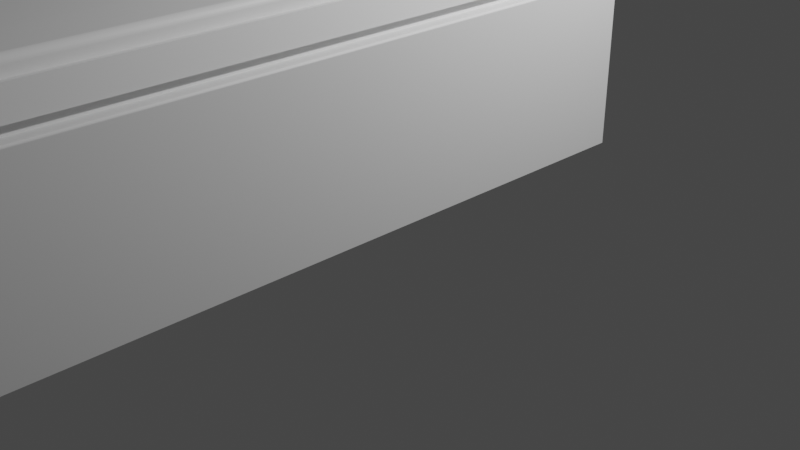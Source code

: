 # Source: gapura.blend  (saved by Blender 3.3.6; exported with 4.5.12 LTS)
import bpy
from mathutils import Matrix  # noqa: F401  (used for matrix-valued properties, if any)

bpy.ops.wm.read_factory_settings(use_empty=True)
scene = bpy.context.scene
scene.name = 'Scene'

# ---- collections
col_collection = bpy.data.collections.new('Collection'); scene.collection.children.link(col_collection)

# ---- materials (node trees are filled in below, after node groups)
mat_material = bpy.data.materials.new('Material')
mat_material.alpha_threshold = 0.0
mat_material.use_transparent_shadow = False
mat_material.roughness = 0.5
mat_material.line_color = (0.0, 0.0, 0.0, 1.0)

# ---- material node trees
mat_material.use_nodes = True; mat_material.node_tree.nodes.clear()
_N = mat_material.node_tree.nodes; _L = mat_material.node_tree.links
n0 = _N.new('ShaderNodeOutputMaterial'); n0.name = 'Material Output'; n0.location = (300, 300)
n1 = _N.new('ShaderNodeBsdfPrincipled'); n1.name = 'Principled BSDF'; n1.location = (10, 300)
n1.distribution = 'GGX'
n1.subsurface_method = 'RANDOM_WALK_SKIN'
n1.inputs[3].default_value = 1.45
n1.inputs[27].default_value = (0.0, 0.0, 0.0, 1.0)
n1.inputs[28].default_value = 1.0
_L.new(n1.outputs[0], n0.inputs[0])
n0.is_active_output = True

# ---- world
world_world = bpy.data.worlds.new('World'); scene.world = world_world
world_world.use_nodes = True; world_world.node_tree.nodes.clear()
_N = world_world.node_tree.nodes; _L = world_world.node_tree.links
n0 = _N.new('ShaderNodeOutputWorld'); n0.name = 'World Output'; n0.location = (300, 300)
n1 = _N.new('ShaderNodeBackground'); n1.name = 'Background'; n1.location = (10, 300)
n1.inputs[0].default_value = (0.05088, 0.05088, 0.05088, 1.0)
_L.new(n1.outputs[0], n0.inputs[0])
n0.is_active_output = True
world_world.color = (0.05088, 0.05088, 0.05088)
world_world.use_sun_shadow = False
world_world.sun_shadow_jitter_overblur = 0.0

# ---- cameras
cam_camera = bpy.data.cameras.new('Camera')
cam_camera.clip_end = 100.0
cam_camera.ortho_scale = 7.314

# ---- lights
light_light = bpy.data.lights.new('Light', 'POINT')
light_light.transmission_factor = 0.0
light_light.energy = 1000.0
light_light.shadow_soft_size = 0.1
light_light.shadow_maximum_resolution = 0.006
light_light.use_absolute_resolution = True

# ---- meshes
me_cube = bpy.data.meshes.new('Cube')
me_cube.from_pydata([(0.9771, 1.0, 1.0), (0.9771, 1.0, -1.0), (0.9771, -7.687, -1.0), (-1.0, 1.0, 1.0), (-1.0, 1.0, -1.0), (-1.0, -7.687, 1.0), (-1.0, -7.687, -1.0), (0.9771, 1.0, 0.5486), (-1.0, -7.687, 0.5486), (-1.0, 1.0, 0.5486), (-1.0, -6.706, -1.0), (0.9771, -6.706, 1.0), (-1.0, -6.706, 1.0), (0.9771, -6.706, -1.0), (-1.0, -6.706, 0.5486), (1.685, 1.0, -1.0), (1.685, -6.706, -1.0), (0.7587, 1.0, -1.0), (0.7587, -7.687, -1.0), (0.7587, 1.0, 1.0), (0.7587, 1.0, 0.5486), (0.7587, -7.607, 0.6279), (0.7587, -6.706, -1.0), (1.549, 0.9207, 0.6301), (1.549, -6.626, 0.6301), (1.523, 1.0, -1.0), (1.523, -6.706, -1.0), (1.429, 1.0, 0.9969), (1.507, 0.9207, 0.8642), (1.439, 1.0, 0.9961), (1.448, 1.0, 0.9935), (1.458, 1.0, 0.9895), (1.467, 1.0, 0.984), (1.475, 1.0, 0.9773), (1.481, 1.0, 0.9695), (1.487, 1.0, 0.9609), (1.491, 1.0, 0.9517), (1.507, -6.626, 0.8642), (1.429, -6.706, 0.9969), (1.491, -6.706, 0.9517), (1.487, -6.706, 0.9609), (1.481, -6.706, 0.9695), (1.475, -6.706, 0.9773), (1.467, -6.706, 0.984), (1.458, -6.706, 0.9895), (1.448, -6.706, 0.9935), (1.439, -6.706, 0.9961), (0.7587, -6.786, 0.6279), (0.7587, -7.607, 0.8666), (0.7046, -7.687, 1.0), (0.7586, -7.687, 0.9492), (0.7583, -7.687, 0.9524), (0.7578, -7.687, 0.9556), (0.7571, -7.687, 0.9588), (0.7562, -7.687, 0.962), (0.7551, -7.687, 0.9651), (0.7539, -7.687, 0.9681), (0.7525, -7.687, 0.971), (0.7509, -7.687, 0.9739), (0.7491, -7.687, 0.9766), (0.7471, -7.687, 0.9793), (0.7451, -7.687, 0.9818), (0.7428, -7.687, 0.9842), (0.7404, -7.687, 0.9864), (0.7379, -7.687, 0.9885), (0.7353, -7.687, 0.9904), (0.7325, -7.687, 0.9922), (0.7297, -7.687, 0.9938), (0.7268, -7.687, 0.9952), (0.7237, -7.687, 0.9965), (0.7206, -7.687, 0.9975), (0.7175, -7.687, 0.9984), (0.7143, -7.687, 0.9991), (0.7111, -7.687, 0.9996), (0.7078, -7.687, 0.9999), (0.7046, -6.706, 1.0), (0.7587, -6.785, 0.8666), (0.8128, -6.706, 1.0), (0.7587, -6.651, 1.0), (0.7078, -6.706, 0.9999), (0.7111, -6.706, 0.9996), (0.7143, -6.706, 0.9991), (0.7175, -6.706, 0.9984), (0.7206, -6.706, 0.9975), (0.7237, -6.706, 0.9965), (0.7268, -6.706, 0.9952), (0.7297, -6.706, 0.9938), (0.7325, -6.706, 0.9922), (0.7353, -6.706, 0.9904), (0.7379, -6.706, 0.9885), (0.7404, -6.706, 0.9864), (0.7428, -6.706, 0.9842), (0.7451, -6.706, 0.9818), (0.7471, -6.706, 0.9793), (0.7491, -6.706, 0.9766), (0.7509, -6.706, 0.9739), (0.7525, -6.706, 0.971), (0.7539, -6.706, 0.9681), (0.7551, -6.706, 0.9651), (0.7562, -6.706, 0.962), (0.7571, -6.706, 0.9588), (0.7578, -6.706, 0.9556), (0.7583, -6.706, 0.9524), (0.7586, -6.706, 0.9492), (0.9771, -7.687, 0.5292), (0.9577, -7.687, 0.5486), (0.9771, -7.687, 0.5304), (0.977, -7.687, 0.5316), (0.9768, -7.687, 0.5327), (0.9766, -7.687, 0.5339), (0.9763, -7.687, 0.535), (0.9759, -7.687, 0.5361), (0.9754, -7.687, 0.5372), (0.9749, -7.687, 0.5382), (0.9743, -7.687, 0.5393), (0.9737, -7.687, 0.5403), (0.973, -7.687, 0.5412), (0.9723, -7.687, 0.5421), (0.9715, -7.687, 0.543), (0.9706, -7.687, 0.5438), (0.9697, -7.687, 0.5445), (0.9688, -7.687, 0.5452), (0.9678, -7.687, 0.5458), (0.9668, -7.687, 0.5464), (0.9657, -7.687, 0.5469), (0.9646, -7.687, 0.5474), (0.9635, -7.687, 0.5478), (0.9624, -7.687, 0.5481), (0.9612, -7.687, 0.5483), (0.9601, -7.687, 0.5485), (0.9589, -7.687, 0.5486), (0.9577, -6.706, 0.5486), (0.9771, -6.706, 0.5292), (0.9965, -6.706, 0.5487), (0.9771, -6.706, 0.568), (0.9589, -6.706, 0.5486), (0.9601, -6.706, 0.5485), (0.9612, -6.706, 0.5483), (0.9624, -6.706, 0.5481), (0.9635, -6.706, 0.5478), (0.9646, -6.706, 0.5474), (0.9657, -6.706, 0.5469), (0.9668, -6.706, 0.5464), (0.9678, -6.706, 0.5458), (0.9688, -6.706, 0.5452), (0.9697, -6.706, 0.5445), (0.9706, -6.706, 0.5438), (0.9715, -6.706, 0.543), (0.9723, -6.706, 0.5421), (0.973, -6.706, 0.5412), (0.9737, -6.706, 0.5403), (0.9743, -6.706, 0.5393), (0.9749, -6.706, 0.5382), (0.9754, -6.706, 0.5372), (0.9759, -6.706, 0.5361), (0.9763, -6.706, 0.535), (0.9766, -6.706, 0.5339), (0.9768, -6.706, 0.5327), (0.977, -6.706, 0.5316), (0.9771, -6.706, 0.5304), (1.666, 1.0, 0.5492), (1.685, 1.0, 0.5292), (1.667, 1.0, 0.5491), (1.668, 1.0, 0.549), (1.669, 1.0, 0.5488), (1.671, 1.0, 0.5485), (1.672, 1.0, 0.5481), (1.673, 1.0, 0.5477), (1.674, 1.0, 0.5472), (1.675, 1.0, 0.5467), (1.676, 1.0, 0.5461), (1.677, 1.0, 0.5454), (1.678, 1.0, 0.5447), (1.679, 1.0, 0.5439), (1.68, 1.0, 0.5431), (1.68, 1.0, 0.5422), (1.681, 1.0, 0.5413), (1.682, 1.0, 0.5403), (1.683, 1.0, 0.5393), (1.683, 1.0, 0.5383), (1.684, 1.0, 0.5372), (1.684, 1.0, 0.5361), (1.684, 1.0, 0.535), (1.685, 1.0, 0.5339), (1.685, 1.0, 0.5327), (1.685, 1.0, 0.5316), (1.685, 1.0, 0.5304), (1.685, -6.706, 0.5292), (1.666, -6.706, 0.5492), (1.685, -6.706, 0.5304), (1.685, -6.706, 0.5316), (1.685, -6.706, 0.5327), (1.685, -6.706, 0.5339), (1.684, -6.706, 0.535), (1.684, -6.706, 0.5361), (1.684, -6.706, 0.5372), (1.683, -6.706, 0.5383), (1.683, -6.706, 0.5393), (1.682, -6.706, 0.5403), (1.681, -6.706, 0.5413), (1.68, -6.706, 0.5422), (1.68, -6.706, 0.5431), (1.679, -6.706, 0.5439), (1.678, -6.706, 0.5447), (1.677, -6.706, 0.5454), (1.676, -6.706, 0.5461), (1.675, -6.706, 0.5467), (1.674, -6.706, 0.5472), (1.673, -6.706, 0.5477), (1.672, -6.706, 0.5481), (1.671, -6.706, 0.5485), (1.669, -6.706, 0.5488), (1.668, -6.706, 0.549), (1.667, -6.706, 0.5491), (1.562, -6.706, 0.5521), (1.562, 1.0, 0.5521), (1.494, -6.706, 0.9423), (1.494, 1.0, 0.9423), (0.7587, -7.687, 0.5486), (0.7587, -6.706, 0.5486), (0.7587, -7.687, 0.9459), (0.7587, -6.706, 0.9459), (1.61, -6.626, 0.6355), (1.61, 0.9207, 0.6355), (1.569, -6.626, 0.8695), (1.569, 0.9207, 0.8695), (0.8198, -7.607, 0.6333), (0.8198, -6.786, 0.6333), (0.8198, -7.607, 0.872), (0.8198, -6.785, 0.872), (0.3029, -7.687, 1.0), (0.3029, -6.706, 1.0), (0.3125, 1.0, -1.0), (0.3125, -7.687, 0.5486), (0.3125, -6.706, -1.0), (0.3125, -7.687, -1.0), (0.3125, 1.0, 1.0), (0.3125, 1.0, 0.5486), (-1.0, -7.687, -1.0), (-1.0, -7.687, 0.5486), (0.3125, -7.687, 0.5486), (0.3125, -7.687, -1.0), (-1.0, -13.75, -1.0), (-1.0, -13.75, 0.5486), (0.3125, -13.75, 0.5486), (0.3125, -13.75, -1.0), (-1.0, -14.95, -1.0), (-1.0, -14.95, 0.5486), (0.3125, -14.95, 0.5486), (0.3125, -14.95, -1.0), (0.3125, -13.75, -0.4945), (-1.0, -13.75, -0.4945), (0.3125, -14.95, -0.4945), (-1.0, -14.95, -0.4945), (-1.0, -14.95, -1.0), (0.3125, -14.95, -1.0), (0.3125, -13.75, -1.0), (-1.0, -14.95, -0.4945), (0.3125, -14.95, -0.4945), (0.3125, -13.75, -0.4945), (0.7291, -14.95, -1.0), (0.7291, -13.75, -1.0), (0.7291, -14.95, -0.4945), (0.7291, -13.75, -0.4945), (-1.0, -15.32, -1.0), (0.3125, -15.32, -1.0), (-1.0, -15.32, -0.4945), (0.3125, -15.32, -0.4945), (0.3125, -14.35, -1.0), (-1.0, -14.35, -1.0), (-1.0, -14.35, -0.4945), (0.3125, -14.35, -0.4945), (0.3125, -14.35, -1.0), (0.3125, -14.35, -0.4945), (0.7291, -14.35, -1.0), (0.7291, -14.35, -0.4945)], [(230, 233), (246, 247), (248, 249)], [(11, 134, 133, 214, 216, 39, 40, 41, 42, 43, 44, 45, 46, 38), (37, 24, 222, 224), (14, 12, 3, 9), (22, 13, 2, 18), (20, 19, 0, 7), (17, 20, 7, 1), (219, 218, 105, 131), (10, 14, 9, 4), (233, 8, 239, 240), (6, 8, 14, 10), (17, 1, 13, 22), (8, 5, 12, 14), (75, 45, 46, 77), (160, 215, 214, 188), (15, 161, 187, 16), (26, 25, 15, 16), (19, 236, 3, 12, 231, 75, 78), (232, 17, 22, 234), (13, 132, 104, 2), (232, 237, 20, 17), (237, 236, 19, 20), (234, 22, 18, 235), (131, 134, 11, 77, 221, 219), (13, 1, 25, 26), (1, 7, 215, 25), (76, 48, 228, 229), (7, 0, 27, 29, 30, 31, 32, 33, 34, 35, 36, 217, 215), (214, 26, 16, 187, 189, 190, 191, 192, 193, 194, 195, 196, 197, 198, 199, 200, 201, 202, 203, 204, 205, 206, 207, 208, 209, 210, 211, 212, 213, 188), (25, 215, 160, 162, 163, 164, 165, 166, 167, 168, 169, 170, 171, 172, 173, 174, 175, 176, 177, 178, 179, 180, 181, 182, 183, 184, 185, 186, 161, 15), (216, 217, 36, 39), (39, 36, 35, 40), (40, 35, 34, 41), (41, 34, 33, 42), (42, 33, 32, 43), (43, 32, 31, 44), (44, 31, 30, 45), (45, 30, 29, 46), (46, 29, 27, 38), (0, 11, 38, 27), (133, 132, 13, 26, 214), (231, 12, 5, 230), (0, 19, 78, 77, 11), (75, 79, 80, 81, 82, 83, 84, 85, 86, 87, 88, 89, 90, 91, 92, 93, 94, 95, 96, 97, 98, 99, 100, 101, 102, 103, 221, 77, 78), (75, 49, 74, 79), (79, 74, 73, 80), (80, 73, 72, 81), (81, 72, 71, 82), (82, 71, 70, 83), (83, 70, 69, 84), (84, 69, 68, 85), (85, 68, 67, 86), (86, 67, 66, 87), (87, 66, 65, 88), (88, 65, 64, 89), (89, 64, 63, 90), (90, 63, 62, 91), (91, 62, 61, 92), (92, 61, 60, 93), (93, 60, 59, 94), (94, 59, 58, 95), (95, 58, 57, 96), (96, 57, 56, 97), (97, 56, 55, 98), (98, 55, 54, 99), (99, 54, 53, 100), (100, 53, 52, 101), (101, 52, 51, 102), (102, 51, 50, 103), (103, 50, 220, 221), (218, 220, 50, 51, 52, 53, 54, 55, 56, 57, 58, 59, 60, 61, 62, 63, 64, 65, 66, 67, 68, 69, 70, 71, 72, 73, 74, 49, 230, 5, 8, 233), (45, 78, 75, 77, 46), (221, 77, 79), (131, 135, 136, 137, 138, 139, 140, 141, 142, 143, 144, 145, 146, 147, 148, 149, 150, 151, 152, 153, 154, 155, 156, 157, 158, 159, 132, 133, 134), (131, 105, 130, 135), (135, 130, 129, 136), (136, 129, 128, 137), (137, 128, 127, 138), (138, 127, 126, 139), (139, 126, 125, 140), (140, 125, 124, 141), (141, 124, 123, 142), (142, 123, 122, 143), (143, 122, 121, 144), (144, 121, 120, 145), (145, 120, 119, 146), (146, 119, 118, 147), (147, 118, 117, 148), (148, 117, 116, 149), (149, 116, 115, 150), (150, 115, 114, 151), (151, 114, 113, 152), (152, 113, 112, 153), (153, 112, 111, 154), (154, 111, 110, 155), (155, 110, 109, 156), (156, 109, 108, 157), (157, 108, 107, 158), (158, 107, 106, 159), (159, 106, 104, 132), (160, 188, 213, 162), (162, 213, 212, 163), (163, 212, 211, 164), (164, 211, 210, 165), (165, 210, 209, 166), (166, 209, 208, 167), (167, 208, 207, 168), (168, 207, 206, 169), (169, 206, 205, 170), (170, 205, 204, 171), (171, 204, 203, 172), (172, 203, 202, 173), (173, 202, 201, 174), (174, 201, 200, 175), (175, 200, 199, 176), (176, 199, 198, 177), (177, 198, 197, 178), (178, 197, 196, 179), (179, 196, 195, 180), (180, 195, 194, 181), (181, 194, 193, 182), (182, 193, 192, 183), (183, 192, 191, 184), (184, 191, 190, 185), (185, 190, 189, 186), (186, 189, 187, 161), (2, 104, 106, 107, 108, 109, 110, 111, 112, 113, 114, 115, 116, 117, 118, 119, 120, 121, 122, 123, 124, 125, 126, 127, 128, 129, 130, 105, 218, 18), (23, 24, 214, 215), (37, 28, 217, 216), (28, 23, 215, 217), (24, 37, 216, 214), (47, 21, 218, 219), (48, 76, 221, 220), (21, 48, 220, 218), (76, 47, 219, 221), (226, 227, 229, 228), (222, 223, 225, 224), (28, 37, 224, 225), (48, 21, 226, 228), (21, 47, 227, 226), (23, 28, 225, 223), (24, 23, 223, 222), (47, 76, 229, 227), (75, 231, 230, 49), (10, 234, 235, 6), (9, 3, 236, 237), (4, 9, 237, 232), (4, 232, 234, 10), (18, 218, 233, 235), (238, 241, 245, 242), (235, 233, 240, 241), (8, 6, 238, 239), (6, 235, 241, 238), (239, 238, 242, 243), (241, 240, 244, 245), (240, 239, 243, 244), (271, 270, 253, 252), (268, 245, 256, 272), (269, 268, 249, 246), (269, 270, 251, 242), (253, 246, 254, 257), (255, 258, 267, 265), (273, 258, 262, 275), (245, 250, 259, 256), (246, 249, 255, 254), (252, 253, 257, 258), (271, 252, 258, 273), (274, 261, 263, 275), (258, 255, 260, 262), (272, 256, 261, 274), (256, 259, 263, 261), (265, 267, 266, 264), (257, 254, 264, 266), (258, 257, 266, 267), (254, 255, 265, 264), (255, 272, 274, 260), (260, 274, 275, 262), (250, 271, 273, 259), (259, 273, 275, 263), (246, 253, 270, 269), (242, 245, 268, 269), (249, 268, 272, 255), (250, 251, 270, 271)])
_uv = me_cube.uv_layers.new(name='UVMap')
_uv.uv.foreach_set('vector', [0.625, 0.7218, 0.571, 0.7218, 0.5686, 0.7218, 0.5686, 0.7218, 0.6181, 0.7218, 0.6193, 0.7218, 0.6205, 0.7218, 0.6217, 0.7218, 0.6227, 0.7218, 0.6245, 0.7218, 0.6247, 0.7218, 0.6249, 0.7218, 0.625, 0.7218, 0.625, 0.7218, 0.6082, 0.7195, 0.5785, 0.7195, 0.5785, 0.7195, 0.6082, 0.7195, 0.5686, 0.02824, 0.625, 0.02824, 0.625, 0.25, 0.5686, 0.25, 0.3474, 0.7218, 0.375, 0.7218, 0.375, 0.75, 0.3474, 0.75, 0.5686, 0.4724, 0.625, 0.4724, 0.625, 0.5, 0.5686, 0.5, 0.375, 0.4724, 0.5686, 0.4724, 0.5686, 0.5, 0.375, 0.5, 0.0, 0.0, 0.5686, 0.7776, 0.5686, 0.7525, 0.5181, 0.6577, 0.375, 0.02824, 0.5686, 0.02824, 0.5686, 0.25, 0.375, 0.25, 0.5686, 0.834, 0.5686, 1.0, 0.5686, 1.0, 0.5686, 0.834, 0.375, 0.0, 0.5686, 0.0, 0.5686, 0.02824, 0.375, 0.02824, 0.3474, 0.5, 0.375, 0.5, 0.375, 0.7218, 0.3474, 0.7218, 0.5686, 0.0, 0.625, 0.0, 0.625, 0.02824, 0.5686, 0.02824, 0.0, 0.0, 0.6249, 0.7218, 0.625, 0.7218, 0.0, 0.0, 0.5686, 0.5, 0.5686, 0.5, 0.5686, 0.7218, 0.5686, 0.7218, 0.375, 0.5, 0.5662, 0.5, 0.5662, 0.7218, 0.375, 0.7218, 0.375, 0.7218, 0.375, 0.5, 0.375, 0.5, 0.375, 0.7218, 0.6526, 0.5, 0.709, 0.5, 0.875, 0.5, 0.875, 0.7218, 0.7103, 0.7218, 0.6595, 0.7218, 0.6526, 0.7202, 0.291, 0.5, 0.3474, 0.5, 0.3474, 0.7218, 0.291, 0.7218, 0.375, 0.7218, 0.5662, 0.7218, 0.5662, 0.75, 0.375, 0.75, 0.375, 0.416, 0.5686, 0.416, 0.5686, 0.4724, 0.375, 0.4724, 0.5686, 0.416, 0.625, 0.416, 0.625, 0.4724, 0.5686, 0.4724, 0.291, 0.7218, 0.3474, 0.7218, 0.3474, 0.75, 0.291, 0.75, 0.5181, 0.6577, 0.571, 0.7218, 0.625, 0.7218, 0.6458, 0.7218, 0.5744, 0.6352, 0.0, 0.0, 0.375, 0.7218, 0.375, 0.5, 0.375, 0.5, 0.375, 0.7218, 0.375, 0.5, 0.5686, 0.5, 0.5686, 0.5, 0.375, 0.5, 0.4778, 0.5346, 0.6097, 0.732, 0.6097, 0.732, 0.4778, 0.5346, 0.5686, 0.5, 0.625, 0.5, 0.625, 0.5, 0.625, 0.5, 0.6249, 0.5, 0.6247, 0.5, 0.6245, 0.5, 0.6227, 0.5, 0.6217, 0.5, 0.6205, 0.5, 0.6193, 0.5, 0.6181, 0.5, 0.5686, 0.5, 0.5686, 0.7218, 0.375, 0.7218, 0.375, 0.7218, 0.5662, 0.7218, 0.5663, 0.7218, 0.5664, 0.7218, 0.5666, 0.7218, 0.5667, 0.7218, 0.5669, 0.7218, 0.567, 0.7218, 0.5672, 0.7218, 0.5673, 0.7218, 0.5674, 0.7218, 0.5675, 0.7218, 0.5677, 0.7218, 0.5678, 0.7218, 0.5683, 0.7218, 0.5684, 0.7218, 0.5684, 0.7218, 0.5684, 0.7218, 0.5685, 0.7218, 0.5685, 0.7218, 0.5685, 0.7218, 0.5685, 0.7218, 0.5685, 0.7218, 0.5686, 0.7218, 0.5686, 0.7218, 0.5686, 0.7218, 0.5686, 0.7218, 0.5686, 0.7218, 0.375, 0.5, 0.5686, 0.5, 0.5686, 0.5, 0.5686, 0.5, 0.5686, 0.5, 0.5686, 0.5, 0.5686, 0.5, 0.5685, 0.5, 0.5685, 0.5, 0.5685, 0.5, 0.5685, 0.5, 0.5685, 0.5, 0.5684, 0.5, 0.5684, 0.5, 0.5684, 0.5, 0.5683, 0.5, 0.5678, 0.5, 0.5677, 0.5, 0.5675, 0.5, 0.5674, 0.5, 0.5673, 0.5, 0.5672, 0.5, 0.567, 0.5, 0.5669, 0.5, 0.5667, 0.5, 0.5666, 0.5, 0.5664, 0.5, 0.5663, 0.5, 0.5662, 0.5, 0.375, 0.5, 0.6181, 0.7218, 0.6181, 0.5, 0.6193, 0.5, 0.6193, 0.7218, 0.6193, 0.7218, 0.6193, 0.5, 0.6205, 0.5, 0.6205, 0.7218, 0.6205, 0.7218, 0.6205, 0.5, 0.6217, 0.5, 0.6217, 0.7218, 0.6217, 0.7218, 0.6217, 0.5, 0.6227, 0.5, 0.6227, 0.7218, 0.6227, 0.7218, 0.6227, 0.5, 0.6245, 0.5, 0.6245, 0.7218, 0.6245, 0.7218, 0.6245, 0.5, 0.6247, 0.5, 0.6247, 0.7218, 0.6247, 0.7218, 0.6247, 0.5, 0.6249, 0.5, 0.6249, 0.7218, 0.6249, 0.7218, 0.6249, 0.5, 0.625, 0.5, 0.625, 0.7218, 0.625, 0.7218, 0.625, 0.5, 0.625, 0.5, 0.625, 0.7218, 0.625, 0.5, 0.625, 0.7218, 0.625, 0.7218, 0.625, 0.5, 0.5686, 0.7218, 0.5662, 0.7218, 0.375, 0.7218, 0.375, 0.7218, 0.5686, 0.7218, 0.7103, 0.7218, 0.875, 0.7218, 0.875, 0.75, 0.7103, 0.75, 0.625, 0.5, 0.6526, 0.5, 0.6526, 0.7202, 0.6458, 0.7218, 0.625, 0.7218, 0.6595, 0.7218, 0.6591, 0.7218, 0.6586, 0.7218, 0.6582, 0.7218, 0.6578, 0.7218, 0.6574, 0.7218, 0.657, 0.7218, 0.6567, 0.7218, 0.6563, 0.7218, 0.6559, 0.7218, 0.6556, 0.7218, 0.6552, 0.7218, 0.6549, 0.7218, 0.6546, 0.7218, 0.6543, 0.7218, 0.6541, 0.7218, 0.6538, 0.7218, 0.6536, 0.7218, 0.6534, 0.7218, 0.6532, 0.7218, 0.6531, 0.7218, 0.6529, 0.7218, 0.6528, 0.7218, 0.6527, 0.7218, 0.6527, 0.7218, 0.6526, 0.7218, 0.6526, 0.7218, 0.6458, 0.7218, 0.6526, 0.7202, 0.6595, 0.7218, 0.6595, 0.75, 0.6591, 0.75, 0.6591, 0.7218, 0.6591, 0.7218, 0.6591, 0.75, 0.6586, 0.75, 0.6586, 0.7218, 0.6586, 0.7218, 0.6586, 0.75, 0.6582, 0.75, 0.6582, 0.7218, 0.6582, 0.7218, 0.6582, 0.75, 0.6578, 0.75, 0.6578, 0.7218, 0.6578, 0.7218, 0.6578, 0.75, 0.6574, 0.75, 0.6574, 0.7218, 0.6574, 0.7218, 0.6574, 0.75, 0.657, 0.75, 0.657, 0.7218, 0.657, 0.7218, 0.657, 0.75, 0.6567, 0.75, 0.6567, 0.7218, 0.6567, 0.7218, 0.6567, 0.75, 0.6563, 0.75, 0.6563, 0.7218, 0.6563, 0.7218, 0.6563, 0.75, 0.6559, 0.75, 0.6559, 0.7218, 0.6559, 0.7218, 0.6559, 0.75, 0.6556, 0.75, 0.6556, 0.7218, 0.6556, 0.7218, 0.6556, 0.75, 0.6552, 0.75, 0.6552, 0.7218, 0.6552, 0.7218, 0.6552, 0.75, 0.6549, 0.75, 0.6549, 0.7218, 0.6549, 0.7218, 0.6549, 0.75, 0.6526, 0.75, 0.6526, 0.7218, 0.6526, 0.7218, 0.6526, 0.75, 0.6492, 0.7511, 0.6263, 0.6926, 0.6263, 0.6926, 0.6492, 0.7511, 0.6488, 0.7513, 0.6226, 0.6886, 0.6226, 0.6886, 0.6488, 0.7513, 0.6483, 0.7514, 0.6188, 0.6844, 0.6188, 0.6844, 0.6483, 0.7514, 0.6478, 0.7516, 0.6149, 0.68, 0.6149, 0.68, 0.6478, 0.7516, 0.6472, 0.7518, 0.6107, 0.6754, 0.6107, 0.6754, 0.6472, 0.7518, 0.6467, 0.752, 0.6065, 0.6707, 0.6065, 0.6707, 0.6467, 0.752, 0.6461, 0.7521, 0.6021, 0.6659, 0.6021, 0.6659, 0.6461, 0.7521, 0.6455, 0.7523, 0.5977, 0.661, 0.5977, 0.661, 0.6455, 0.7523, 0.645, 0.7525, 0.5931, 0.6559, 0.5931, 0.6559, 0.645, 0.7525, 0.6444, 0.7527, 0.5885, 0.6508, 0.5885, 0.6508, 0.6444, 0.7527, 0.6438, 0.7529, 0.5838, 0.6457, 0.5838, 0.6457, 0.6438, 0.7529, 0.6432, 0.7531, 0.5791, 0.6405, 0.5791, 0.6405, 0.6432, 0.7531, 0.6425, 0.7533, 0.5744, 0.6352, 0.5686, 0.7776, 0.6182, 0.7776, 0.6186, 0.7776, 0.6191, 0.7777, 0.6195, 0.7777, 0.6199, 0.7778, 0.6202, 0.7779, 0.6206, 0.7781, 0.621, 0.7782, 0.6214, 0.7784, 0.6217, 0.7786, 0.6221, 0.7788, 0.6224, 0.7791, 0.6227, 0.7793, 0.623, 0.7796, 0.6233, 0.7799, 0.6236, 0.7802, 0.6238, 0.7806, 0.624, 0.7809, 0.6242, 0.7813, 0.6244, 0.7817, 0.6246, 0.782, 0.6247, 0.7824, 0.6248, 0.7828, 0.6249, 0.7832, 0.625, 0.7836, 0.625, 0.7841, 0.625, 0.7845, 0.625, 0.8353, 0.625, 1.0, 0.5686, 1.0, 0.5686, 0.834, 0.6249, 0.7218, 0.6526, 0.7202, 0.6595, 0.7218, 0.0, 0.0, 0.625, 0.7218, 0.6526, 0.7218, 0.6458, 0.7218, 0.0, 0.0, 0.5181, 0.6577, 0.5211, 0.6616, 0.5242, 0.6654, 0.5272, 0.6692, 0.5302, 0.673, 0.5331, 0.6767, 0.536, 0.6804, 0.5388, 0.684, 0.5416, 0.6875, 0.5442, 0.6908, 0.5468, 0.6941, 0.5492, 0.6972, 0.5516, 0.7002, 0.5538, 0.703, 0.5559, 0.7056, 0.5578, 0.7081, 0.5596, 0.7104, 0.5613, 0.7125, 0.5628, 0.7144, 0.5641, 0.7161, 0.5653, 0.7176, 0.5663, 0.7189, 0.5671, 0.7199, 0.5678, 0.7207, 0.5682, 0.7213, 0.5685, 0.7216, 0.5686, 0.7218, 0.5686, 0.7218, 0.571, 0.7218, 0.5181, 0.6577, 0.5686, 0.7525, 0.5686, 0.7523, 0.5211, 0.6616, 0.5211, 0.6616, 0.5686, 0.7523, 0.5686, 0.7522, 0.5242, 0.6654, 0.5242, 0.6654, 0.5686, 0.7522, 0.5686, 0.752, 0.5272, 0.6692, 0.5272, 0.6692, 0.5686, 0.752, 0.5686, 0.7519, 0.5302, 0.673, 0.5302, 0.673, 0.5686, 0.7519, 0.5685, 0.7517, 0.5331, 0.6767, 0.5331, 0.6767, 0.5685, 0.7517, 0.5685, 0.7516, 0.536, 0.6804, 0.536, 0.6804, 0.5685, 0.7516, 0.5685, 0.7514, 0.5388, 0.684, 0.5388, 0.684, 0.5685, 0.7514, 0.5685, 0.7513, 0.5416, 0.6875, 0.5416, 0.6875, 0.5685, 0.7513, 0.5685, 0.7512, 0.5442, 0.6908, 0.5442, 0.6908, 0.5685, 0.7512, 0.5684, 0.7511, 0.5468, 0.6941, 0.5468, 0.6941, 0.5684, 0.7511, 0.5684, 0.7509, 0.5492, 0.6972, 0.5492, 0.6972, 0.5684, 0.7509, 0.5684, 0.7508, 0.5516, 0.7002, 0.5516, 0.7002, 0.5684, 0.7508, 0.5683, 0.7502, 0.5686, 0.7218, 0.5686, 0.7218, 0.5683, 0.7502, 0.5678, 0.7502, 0.5678, 0.7218, 0.5678, 0.7218, 0.5678, 0.7502, 0.5676, 0.7502, 0.5676, 0.7218, 0.5676, 0.7218, 0.5676, 0.7502, 0.5675, 0.7501, 0.5675, 0.7218, 0.5675, 0.7218, 0.5675, 0.7501, 0.5674, 0.7501, 0.5674, 0.7218, 0.5674, 0.7218, 0.5674, 0.7501, 0.5673, 0.7501, 0.5673, 0.7218, 0.5673, 0.7218, 0.5673, 0.7501, 0.5671, 0.7501, 0.5671, 0.7218, 0.5671, 0.7218, 0.5671, 0.7501, 0.567, 0.7501, 0.567, 0.7218, 0.567, 0.7218, 0.567, 0.7501, 0.5669, 0.75, 0.5669, 0.7218, 0.5669, 0.7218, 0.5669, 0.75, 0.5667, 0.75, 0.5667, 0.7218, 0.5667, 0.7218, 0.5667, 0.75, 0.5666, 0.75, 0.5666, 0.7218, 0.5666, 0.7218, 0.5666, 0.75, 0.5664, 0.75, 0.5664, 0.7218, 0.5664, 0.7218, 0.5664, 0.75, 0.5663, 0.75, 0.5663, 0.7218, 0.5663, 0.7218, 0.5663, 0.75, 0.5662, 0.75, 0.5662, 0.7218, 0.5686, 0.5, 0.5686, 0.7218, 0.5686, 0.7218, 0.5686, 0.5, 0.5686, 0.5, 0.5686, 0.7218, 0.5686, 0.7218, 0.5686, 0.5, 0.5686, 0.5, 0.5686, 0.7218, 0.5686, 0.7218, 0.5686, 0.5, 0.5686, 0.5, 0.5686, 0.7218, 0.5686, 0.7218, 0.5686, 0.5, 0.5686, 0.5, 0.5686, 0.7218, 0.5685, 0.7218, 0.5685, 0.5, 0.5685, 0.5, 0.5685, 0.7218, 0.5685, 0.7218, 0.5685, 0.5, 0.5685, 0.5, 0.5685, 0.7218, 0.5685, 0.7218, 0.5685, 0.5, 0.5685, 0.5, 0.5685, 0.7218, 0.5685, 0.7218, 0.5685, 0.5, 0.5685, 0.5, 0.5685, 0.7218, 0.5685, 0.7218, 0.5685, 0.5, 0.5685, 0.5, 0.5685, 0.7218, 0.5684, 0.7218, 0.5684, 0.5, 0.5684, 0.5, 0.5684, 0.7218, 0.5684, 0.7218, 0.5684, 0.5, 0.5684, 0.5, 0.5684, 0.7218, 0.5684, 0.7218, 0.5684, 0.5, 0.5684, 0.5, 0.5684, 0.7218, 0.5683, 0.7218, 0.5683, 0.5, 0.5683, 0.5, 0.5683, 0.7218, 0.5678, 0.7218, 0.5678, 0.5, 0.5678, 0.5, 0.5678, 0.7218, 0.5677, 0.7218, 0.5677, 0.5, 0.5677, 0.5, 0.5677, 0.7218, 0.5675, 0.7218, 0.5675, 0.5, 0.5675, 0.5, 0.5675, 0.7218, 0.5674, 0.7218, 0.5674, 0.5, 0.5674, 0.5, 0.5674, 0.7218, 0.5673, 0.7218, 0.5673, 0.5, 0.5673, 0.5, 0.5673, 0.7218, 0.5672, 0.7218, 0.5672, 0.5, 0.5672, 0.5, 0.5672, 0.7218, 0.567, 0.7218, 0.567, 0.5, 0.567, 0.5, 0.567, 0.7218, 0.5669, 0.7218, 0.5669, 0.5, 0.5669, 0.5, 0.5669, 0.7218, 0.5667, 0.7218, 0.5667, 0.5, 0.5667, 0.5, 0.5667, 0.7218, 0.5666, 0.7218, 0.5666, 0.5, 0.5666, 0.5, 0.5666, 0.7218, 0.5664, 0.7218, 0.5664, 0.5, 0.5664, 0.5, 0.5664, 0.7218, 0.5663, 0.7218, 0.5663, 0.5, 0.5663, 0.5, 0.5663, 0.7218, 0.5662, 0.7218, 0.5662, 0.5, 0.375, 0.75, 0.5662, 0.75, 0.5663, 0.75, 0.5664, 0.75, 0.5666, 0.75, 0.5667, 0.75, 0.5669, 0.75, 0.567, 0.7501, 0.5671, 0.7501, 0.5673, 0.7501, 0.5674, 0.7501, 0.5675, 0.7501, 0.5676, 0.7502, 0.5678, 0.7502, 0.5683, 0.7502, 0.5684, 0.7508, 0.5684, 0.7509, 0.5684, 0.7511, 0.5685, 0.7512, 0.5685, 0.7513, 0.5685, 0.7514, 0.5685, 0.7516, 0.5685, 0.7517, 0.5686, 0.7519, 0.5686, 0.752, 0.5686, 0.7522, 0.5686, 0.7523, 0.5686, 0.7525, 0.5686, 0.7776, 0.375, 0.7776, 0.5785, 0.5023, 0.5785, 0.7195, 0.5686, 0.7218, 0.5686, 0.5, 0.6082, 0.7195, 0.6082, 0.5023, 0.6181, 0.5, 0.6181, 0.7218, 0.6082, 0.5023, 0.5785, 0.5023, 0.5686, 0.5, 0.6181, 0.5, 0.5785, 0.7195, 0.6082, 0.7195, 0.6181, 0.7218, 0.5686, 0.7218, 0.148, 0.173, 0.55, 0.7265, 0.5686, 0.7776, 0.0, 0.0, 0.6097, 0.732, 0.4778, 0.5346, 0.5744, 0.6352, 0.6425, 0.7533, 0.55, 0.7265, 0.6097, 0.732, 0.6425, 0.7533, 0.5686, 0.7776, 0.4778, 0.5346, 0.148, 0.173, 0.0, 0.0, 0.5744, 0.6352, 0.55, 0.7265, 0.148, 0.173, 0.4778, 0.5346, 0.6097, 0.732, 0.5785, 0.7195, 0.5785, 0.5023, 0.6082, 0.5023, 0.6082, 0.7195, 0.6082, 0.5023, 0.6082, 0.7195, 0.6082, 0.7195, 0.6082, 0.5023, 0.6097, 0.732, 0.55, 0.7265, 0.55, 0.7265, 0.6097, 0.732, 0.55, 0.7265, 0.148, 0.173, 0.148, 0.173, 0.55, 0.7265, 0.5785, 0.5023, 0.6082, 0.5023, 0.6082, 0.5023, 0.5785, 0.5023, 0.5785, 0.7195, 0.5785, 0.5023, 0.5785, 0.5023, 0.5785, 0.7195, 0.148, 0.173, 0.4778, 0.5346, 0.4778, 0.5346, 0.148, 0.173, 0.6595, 0.7218, 0.7103, 0.7218, 0.7103, 0.75, 0.6595, 0.75, 0.125, 0.7218, 0.291, 0.7218, 0.291, 0.75, 0.125, 0.75, 0.5686, 0.25, 0.625, 0.25, 0.625, 0.416, 0.5686, 0.416, 0.375, 0.25, 0.5686, 0.25, 0.5686, 0.416, 0.375, 0.416, 0.125, 0.5, 0.291, 0.5, 0.291, 0.7218, 0.125, 0.7218, 0.375, 0.7776, 0.5686, 0.7776, 0.5686, 0.834, 0.375, 0.834, 0.125, 0.75, 0.291, 0.75, 0.291, 0.75, 0.125, 0.75, 0.375, 0.834, 0.5686, 0.834, 0.5686, 0.834, 0.375, 0.834, 0.5686, 0.0, 0.375, 0.0, 0.375, 0.0, 0.5686, 0.0, 0.125, 0.75, 0.291, 0.75, 0.291, 0.75, 0.125, 0.75, 0.5686, 0.0, 0.375, 0.0, 0.375, 0.0, 0.5686, 0.0, 0.375, 0.834, 0.5686, 0.834, 0.5686, 0.834, 0.375, 0.834, 0.5686, 0.834, 0.5686, 1.0, 0.5686, 1.0, 0.5686, 0.834, 0.0, 0.0, 0.0, 0.0, 0.0, 0.0, 0.0, 0.0, 0.291, 0.75, 0.291, 0.75, 0.291, 0.75, 0.291, 0.75, 0.125, 0.75, 0.291, 0.75, 0.291, 0.75, 0.125, 0.75, 0.125, 0.75, 0.0, 0.0, 0.0, 0.0, 0.125, 0.75, 0.0, 0.0, 0.125, 0.75, 0.125, 0.75, 0.0, 0.0, 0.291, 0.75, 0.0, 0.0, 0.0, 0.0, 0.291, 0.75, 0.0, 0.0, 0.0, 0.0, 0.0, 0.0, 0.0, 0.0, 0.0, 0.0, 0.0, 0.0, 0.0, 0.0, 0.0, 0.0, 0.125, 0.75, 0.291, 0.75, 0.291, 0.75, 0.125, 0.75, 0.0, 0.0, 0.0, 0.0, 0.0, 0.0, 0.0, 0.0, 0.0, 0.0, 0.0, 0.0, 0.0, 0.0, 0.0, 0.0, 0.291, 0.75, 0.291, 0.75, 0.0, 0.0, 0.0, 0.0, 0.0, 0.0, 0.291, 0.75, 0.291, 0.75, 0.0, 0.0, 0.291, 0.75, 0.291, 0.75, 0.291, 0.75, 0.291, 0.75, 0.0, 0.0, 0.0, 0.0, 0.0, 0.0, 0.0, 0.0, 0.291, 0.75, 0.0, 0.0, 0.0, 0.0, 0.125, 0.75, 0.0, 0.0, 0.125, 0.75, 0.125, 0.75, 0.0, 0.0, 0.0, 0.0, 0.0, 0.0, 0.0, 0.0, 0.0, 0.0, 0.125, 0.75, 0.291, 0.75, 0.291, 0.75, 0.125, 0.75, 0.291, 0.75, 0.291, 0.75, 0.291, 0.75, 0.291, 0.75, 0.291, 0.75, 0.291, 0.75, 0.0, 0.0, 0.0, 0.0, 0.0, 0.0, 0.0, 0.0, 0.0, 0.0, 0.0, 0.0, 0.0, 0.0, 0.0, 0.0, 0.0, 0.0, 0.0, 0.0, 0.125, 0.75, 0.0, 0.0, 0.0, 0.0, 0.125, 0.75, 0.125, 0.75, 0.291, 0.75, 0.291, 0.75, 0.125, 0.75, 0.291, 0.75, 0.291, 0.75, 0.291, 0.75, 0.291, 0.75, 0.0, 0.0, 0.0, 0.0, 0.0, 0.0, 0.0, 0.0])
me_cube.materials.append(mat_material)
me_cube.use_mirror_vertex_groups = False
me_cube.update()

# ---- objects
ob_cube = bpy.data.objects.new('Cube', me_cube)
ob_light = bpy.data.objects.new('Light', light_light)
ob_camera = bpy.data.objects.new('Camera', cam_camera)

# ---- transforms, parenting, visibility, modifiers, constraints
ob_cube.location = (0.0, 0.0, 2.051)
ob_cube.lock_rotations_4d = False
ob_cube.empty_display_type = 'ARROWS'
ob_cube.lineart.crease_threshold = 0.0
ob_light.location = (4.076, 1.005, 5.904)
ob_light.rotation_euler = (0.6503, 0.05522, 1.866)
ob_light.lock_rotations_4d = False
ob_light.empty_display_type = 'ARROWS'
ob_light.color = (0.0, 0.0, 0.0, 0.0)
ob_light.lineart.crease_threshold = 0.0
ob_camera.location = (7.359, -6.926, 4.958)
ob_camera.rotation_euler = (1.109, 0.0, 0.8149)
ob_camera.lock_rotations_4d = False
ob_camera.empty_display_type = 'ARROWS'
ob_camera.color = (0.0, 0.0, 0.0, 0.0)
ob_camera.display_type = 'WIRE'
ob_camera.lineart.crease_threshold = 0.0

# ---- collection membership
col_collection.objects.link(ob_cube)
col_collection.objects.link(ob_light)
col_collection.objects.link(ob_camera)

# ---- scene / render settings (as saved in the file)
scene.camera = ob_camera
scene.frame_start = 1; scene.frame_end = 250; scene.frame_set(1)
scene.render.engine = 'BLENDER_EEVEE_NEXT'
scene.cycles.sampling_pattern = 'TABULATED_SOBOL'
scene.cycles.use_light_tree = False
scene.view_settings.view_transform = 'Filmic'
bpy.context.view_layer.update()
